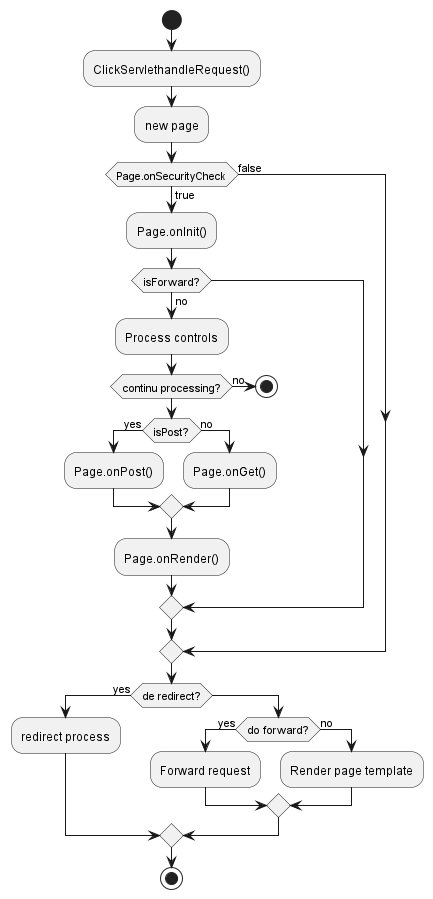

The diagram above was rendered by PlantUML. Its source (embedded in the PNG):
@startuml
start
:ClickServlethandleRequest();
:new page;
if (Page.onSecurityCheck) is (true) then
    :Page.onInit();
    if (isForward?) is (no) then
        :Process controls;
        if (continu processing?) is (no) then
            stop
        else
            if (isPost?) is (yes) then
                :Page.onPost();
            else (no)
                :Page.onGet();
            endif
            :Page.onRender();
        endif
    else
    endif
else (false)
endif
if (de redirect?) is (yes) then
    :redirect process;
else
    if (do forward?) is (yes) then
        :Forward request;
    else (no)
        :Render page template;
    endif
endif
stop
@enduml